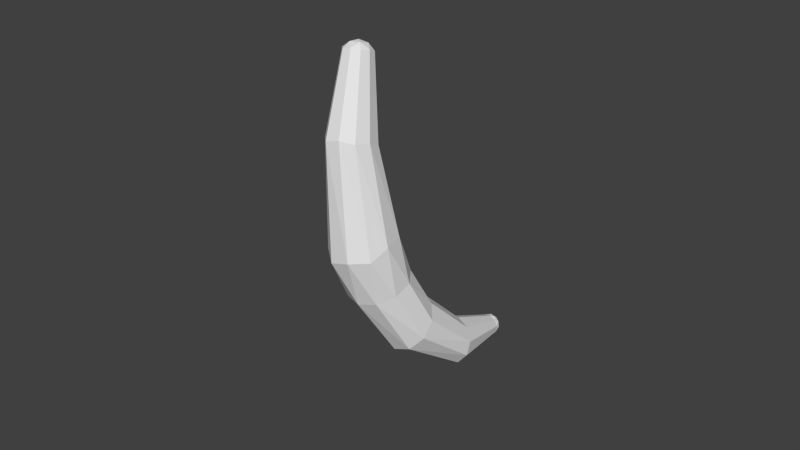 # Source: PFRfoodBanana.blend  (saved by Blender 2.63.0; exported with 4.5.12 LTS)
import bpy
from mathutils import Matrix  # noqa: F401  (used for matrix-valued properties, if any)

bpy.ops.wm.read_factory_settings(use_empty=True)
scene = bpy.context.scene
scene.name = 'Scene'

# ---- collections
col_collection_1 = bpy.data.collections.new('Collection 1'); scene.collection.children.link(col_collection_1)

# ---- world
world_world = bpy.data.worlds.new('World'); scene.world = world_world
world_world.color = (0.05088, 0.05088, 0.05088)
world_world.use_sun_shadow = False
world_world.sun_shadow_jitter_overblur = 0.0
world_world.cycles.sampling_method = 'MANUAL'
world_world.cycles.sample_map_resolution = 256

# ---- meshes
me_icosphere = bpy.data.meshes.new('Icosphere')
me_icosphere.from_pydata([(0.0, 0.0, -1.0), (0.7236, -0.5257, -0.4472), (-3.022, -3.794, -0.7044), (-0.8944, 0.0, -0.4472), (0.2764, -0.8506, 0.4472), (-0.7236, -0.5257, 0.4472), (-0.6726, 3.221, 1.821), (0.3207, 3.387, 2.536), (0.4253, -0.309, -0.8507), (-2.699, -4.101, -0.7665), (-3.141, -3.633, -1.108), (0.5651, 0.9229, -0.3419), (0.9123, 0.6706, -0.07662), (-3.038, -4.069, -1.061), (-0.5257, 0.0, -0.8507), (-0.3439, 1.079, -0.07662), (0.08527, 1.079, -0.3419), (-0.2047, 3.775, 1.78), (-0.5007, 3.544, 1.711), (0.9943, 0.4183, 0.3526), (0.5878, -0.809, 0.0), (-2.617, -4.13, -1.209), (-2.89, -3.841, -1.42), (-0.9511, -0.309, 0.0), (-0.5585, 0.9229, 0.3526), (0.303, 3.678, 2.29), (0.1023, 3.826, 2.001), (0.7797, 0.2624, 0.7817), (-0.2629, -0.809, 0.5257), (-0.4765, 0.6706, 0.7817), (0.3505, 0.2624, 1.047), (-0.1293, 0.4183, 1.047), (-1.459, -2.316, -1.498), (-1.007, -2.794, -1.149), (-1.257, 3.68, 3.49), (-1.872, -1.973, -0.983), (-1.142, -2.746, -0.4187), (-1.677, -2.239, -0.3162), (-1.237, -2.619, -1.407), (-1.076, 3.876, 3.625), (-1.342, 3.965, 3.522), (-1.394, 3.822, 3.265), (-1.745, -2.137, -1.309), (-1.051, -2.872, -0.7726), (-1.101, 4.138, 3.484), (-1.297, 4.105, 3.261), (-1.873, -2.092, -0.6149), (-1.444, -2.546, -0.2832), (-2.756, -4.024, -1.365), (-2.843, -4.159, -1.154), (-3.004, -3.989, -1.278), (-3.151, -3.866, -1.095), (-3.064, -3.732, -1.306), (-2.643, -4.177, -0.9809), (-2.891, -4.142, -0.8939), (-3.081, -3.961, -0.8574), (-3.141, -3.705, -0.8853), (-2.881, -3.98, -0.6844), (0.7242, 2.446, 0.6024), (1.026, 2.269, 0.9295), (-0.1634, 2.251, 0.5318), (0.2698, 2.439, 0.4505), (-1.039, 4.16, 3.344), (-0.9584, 4.077, 3.476), (1.06, 1.975, 1.307), (-0.41, 1.954, 0.8153), (-1.26, 4.025, 3.133), (-1.154, 4.14, 3.213), (-1.211, 4.162, 3.377), (0.8139, 1.678, 1.59), (-0.3757, 1.661, 1.193), (-1.081, 4.027, 3.591), (-0.9438, 3.922, 3.559), (-1.317, 3.859, 3.135), (0.3807, 1.49, 1.672), (-0.07368, 1.483, 1.52), (-1.383, 3.976, 3.248), (-1.353, 4.06, 3.399), (0.1487, 3.064, 2.646), (-0.6549, 2.931, 2.068), (-0.1472, 2.834, 2.578), (-0.4542, 2.782, 2.357), (-1.237, 4.08, 3.53), (-1.001, 3.756, 3.561), (-1.303, 3.705, 3.218), (-1.409, 3.894, 3.401), (-1.223, 3.925, 3.613), (-1.173, 3.758, 3.595), (-1.107, 3.641, 3.481), (-1.222, 3.622, 3.35), (-1.36, 3.726, 3.383), (-1.329, 3.811, 3.534)], [], [(52, 50, 51), (1, 8, 12), (52, 51, 10), (0, 14, 16), (0, 16, 11), (1, 12, 19), (48, 21, 49), (50, 48, 49), (1, 19, 20), (50, 49, 13), (3, 23, 24), (4, 27, 30), (5, 28, 31), (13, 54, 55), (10, 51, 56), (13, 49, 54), (12, 8, 11), (8, 0, 11), (22, 50, 52), (22, 48, 50), (46, 37, 5, 23), (16, 14, 15), (14, 3, 15), (20, 4, 36, 43), (14, 0, 32, 42), (8, 1, 33, 38), (28, 5, 37, 47), (43, 33, 1, 20), (23, 3, 35, 46), (15, 3, 24), (20, 27, 4), (20, 19, 27), (42, 35, 3, 14), (38, 32, 0, 8), (47, 36, 4, 28), (24, 23, 29), (23, 5, 29), (31, 30, 74, 75), (27, 19, 64, 69), (31, 28, 30), (28, 4, 30), (19, 12, 59, 64), (75, 70, 29, 31), (29, 5, 31), (65, 60, 15, 24), (24, 29, 70, 65), (30, 27, 69, 74), (16, 15, 60, 61), (12, 11, 58, 59), (11, 16, 61, 58), (62, 68, 44), (67, 66, 45), (63, 62, 44), (39, 86, 87), (40, 85, 91), (41, 84, 90), (44, 82, 71), (45, 76, 77), (44, 68, 82), (45, 66, 76), (53, 21, 33, 43), (42, 32, 22, 52), (47, 37, 2, 57), (52, 10, 35, 42), (57, 9, 36, 47), (46, 35, 10, 56), (56, 2, 37, 46), (38, 33, 21, 48), (43, 36, 9, 53), (48, 22, 32, 38), (50, 13, 51), (54, 53, 9), (54, 49, 53), (49, 21, 53), (56, 55, 2), (56, 51, 55), (51, 13, 55), (55, 57, 2), (55, 54, 57), (54, 9, 57), (62, 67, 68), (67, 45, 68), (72, 71, 39), (72, 63, 71), (63, 44, 71), (76, 73, 41), (76, 66, 73), (82, 77, 40), (82, 68, 77), (68, 45, 77), (72, 39, 83), (73, 84, 41), (77, 85, 40), (77, 76, 85), (76, 41, 85), (71, 86, 39), (71, 82, 86), (82, 40, 86), (88, 87, 34), (88, 83, 87), (58, 61, 17, 26), (74, 69, 78, 80), (81, 79, 70, 75), (61, 60, 18, 17), (64, 59, 25, 7), (59, 58, 26, 25), (6, 18, 60, 65), (65, 70, 79, 6), (75, 74, 80, 81), (69, 64, 7, 78), (17, 18, 66, 67), (81, 80, 88, 89), (25, 26, 62, 63), (7, 25, 63, 72), (80, 78, 83, 88), (73, 66, 18, 6), (89, 84, 79, 81), (26, 17, 67, 62), (6, 79, 84, 73), (78, 7, 72, 83), (83, 39, 87), (89, 88, 34), (90, 89, 34), (90, 84, 89), (91, 90, 34), (91, 85, 90), (85, 41, 90), (87, 91, 34), (87, 86, 91), (86, 40, 91)])
_uv = me_icosphere.uv_layers.new(name='UVMap')
_uv.uv.foreach_set('vector', [0.571, 0.8553, 0.5897, 0.873, 0.565, 0.8805, 0.7769, 0.4697, 0.8293, 0.4654, 0.8021, 0.5872, 0.571, 0.8553, 0.565, 0.8805, 0.5512, 0.8642, 0.6104, 0.4399, 0.5594, 0.4527, 0.5937, 0.3496, 0.8795, 0.4691, 0.8888, 0.5787, 0.8513, 0.5869, 0.7769, 0.4697, 0.8021, 0.5872, 0.76, 0.5795, 0.3738, 0.7631, 0.3563, 0.7759, 0.353, 0.7537, 0.5897, 0.873, 0.6104, 0.8653, 0.6043, 0.8905, 0.3096, 0.3742, 0.296, 0.4904, 0.2655, 0.3635, 0.5897, 0.873, 0.6043, 0.8905, 0.583, 0.8943, 0.6132, 0.4339, 0.6459, 0.4217, 0.6308, 0.5518, 0.2138, 0.3736, 0.25, 0.4901, 0.2025, 0.4966, 0.694, 0.427, 0.7437, 0.4214, 0.719, 0.5484, 0.3468, 0.7329, 0.3285, 0.746, 0.3285, 0.7254, 0.5512, 0.8642, 0.565, 0.8805, 0.5456, 0.8849, 0.3468, 0.7329, 0.353, 0.7537, 0.3285, 0.746, 0.8021, 0.5872, 0.8293, 0.4654, 0.8513, 0.5869, 0.8293, 0.4654, 0.8795, 0.4691, 0.8513, 0.5869, 0.5933, 0.8515, 0.5897, 0.873, 0.571, 0.8553, 0.5933, 0.8515, 0.6104, 0.8653, 0.5897, 0.873, 0.6379, 0.2178, 0.6733, 0.2227, 0.694, 0.427, 0.6459, 0.4217, 0.5937, 0.3496, 0.5594, 0.4527, 0.5446, 0.3486, 0.5594, 0.4527, 0.5081, 0.4379, 0.5446, 0.3486, 0.2655, 0.3635, 0.2138, 0.3736, 0.1314, 0.1606, 0.1582, 0.1371, 0.5594, 0.4527, 0.6104, 0.4399, 0.4937, 0.6208, 0.4621, 0.6137, 0.8293, 0.4654, 0.7769, 0.4697, 0.8149, 0.1861, 0.8525, 0.1846, 0.7437, 0.4214, 0.694, 0.427, 0.6733, 0.2227, 0.706, 0.2057, 0.1582, 0.1371, 0.1871, 0.1311, 0.3096, 0.3742, 0.2655, 0.3635, 0.6459, 0.4217, 0.6132, 0.4339, 0.6144, 0.2148, 0.6379, 0.2178, 0.5446, 0.3486, 0.5081, 0.4379, 0.503, 0.3293, 0.2655, 0.3635, 0.25, 0.4901, 0.2138, 0.3736, 0.2655, 0.3635, 0.296, 0.4904, 0.25, 0.4901, 0.4621, 0.6137, 0.4362, 0.5885, 0.5081, 0.4379, 0.5594, 0.4527, 0.8525, 0.1846, 0.8864, 0.1982, 0.8795, 0.4691, 0.8293, 0.4654, 0.1053, 0.1815, 0.1314, 0.1606, 0.2138, 0.3736, 0.1714, 0.3764, 0.6308, 0.5518, 0.6459, 0.4217, 0.6696, 0.5485, 0.6459, 0.4217, 0.694, 0.427, 0.6696, 0.5485, 0.719, 0.5484, 0.76, 0.5514, 0.733, 0.6785, 0.6943, 0.6572, 0.25, 0.4901, 0.296, 0.4904, 0.2702, 0.6664, 0.2285, 0.6478, 0.719, 0.5484, 0.7437, 0.4214, 0.76, 0.5514, 0.1714, 0.3764, 0.2138, 0.3736, 0.2025, 0.4966, 0.76, 0.5795, 0.8021, 0.5872, 0.8148, 0.7498, 0.7767, 0.7354, 0.6943, 0.6572, 0.6487, 0.6503, 0.6696, 0.5485, 0.719, 0.5484, 0.6696, 0.5485, 0.694, 0.427, 0.719, 0.5484, 0.9542, 0.1007, 0.9123, 0.08689, 0.9591, 0.0, 1.0, 0.02763, 0.6308, 0.5518, 0.6696, 0.5485, 0.6487, 0.6503, 0.6138, 0.6605, 0.2025, 0.4966, 0.25, 0.4901, 0.2285, 0.6478, 0.1888, 0.6306, 0.5937, 0.3496, 0.5446, 0.3486, 0.5392, 0.2548, 0.5809, 0.235, 0.8021, 0.5872, 0.8513, 0.5869, 0.8611, 0.7438, 0.8148, 0.7498, 0.8513, 0.5869, 0.8888, 0.5787, 0.8978, 0.7196, 0.8611, 0.7438, 0.3393, 0.01173, 0.3234, 0.01709, 0.3266, 0.00412, 0.3365, 0.02823, 0.3308, 0.0432, 0.3218, 0.0322, 0.3381, 0.0, 0.3393, 0.01173, 0.3266, 0.00412, 0.4449, 0.7515, 0.4558, 0.7441, 0.4559, 0.761, 0.4697, 0.7379, 0.4832, 0.7431, 0.4705, 0.753, 0.9855, 0.3958, 0.9903, 0.3813, 0.9999, 0.3949, 0.451, 0.7254, 0.4595, 0.7287, 0.4449, 0.7368, 0.3218, 0.0322, 0.3142, 0.04132, 0.3096, 0.02518, 0.3266, 0.00412, 0.3234, 0.01709, 0.3124, 0.008676, 0.3218, 0.0322, 0.3308, 0.0432, 0.3142, 0.04132, 0.3341, 0.7713, 0.3563, 0.7759, 0.3465, 0.9176, 0.3097, 0.91, 0.5458, 0.7317, 0.5825, 0.7254, 0.5933, 0.8515, 0.571, 0.8553, 0.706, 0.2057, 0.6733, 0.2227, 0.6358, 0.03172, 0.6556, 0.02146, 0.3379, 0.7254, 0.3222, 0.7102, 0.4362, 0.5885, 0.4621, 0.6137, 0.000772, 0.02687, 0.0166, 0.01421, 0.1314, 0.1606, 0.1053, 0.1815, 0.4157, 0.5628, 0.4362, 0.5885, 0.3222, 0.7102, 0.3098, 0.6946, 0.6144, 0.02878, 0.6358, 0.03172, 0.6733, 0.2227, 0.6379, 0.2178, 0.8525, 0.1846, 0.8149, 0.1861, 0.8537, 0.0008876, 0.8765, 0.0, 0.1582, 0.1371, 0.1314, 0.1606, 0.0166, 0.01421, 0.03282, 0.0, 0.8765, 0.0, 0.8969, 0.00822, 0.8864, 0.1982, 0.8525, 0.1846, 0.5897, 0.873, 0.583, 0.8943, 0.565, 0.8805, 0.3285, 0.746, 0.3341, 0.7713, 0.3146, 0.7628, 0.3285, 0.746, 0.353, 0.7537, 0.3341, 0.7713, 0.353, 0.7537, 0.3563, 0.7759, 0.3341, 0.7713, 0.6144, 0.02878, 0.6324, 0.01013, 0.6358, 0.03172, 0.6144, 0.02878, 0.6114, 0.00732, 0.6324, 0.01013, 0.565, 0.8805, 0.583, 0.8943, 0.5643, 0.9026, 0.6324, 0.01013, 0.6556, 0.02146, 0.6358, 0.03172, 0.6324, 0.01013, 0.6526, 0.0, 0.6556, 0.02146, 0.3285, 0.746, 0.3146, 0.7628, 0.3096, 0.743, 0.3393, 0.01173, 0.3365, 0.02823, 0.3234, 0.01709, 0.3365, 0.02823, 0.3218, 0.0322, 0.3234, 0.01709, 0.0218, 0.9096, 0.01207, 0.9193, 0.00721, 0.9068, 0.0218, 0.9096, 0.0292, 0.9205, 0.01207, 0.9193, 0.0292, 0.9205, 0.01979, 0.9254, 0.01207, 0.9193, 0.9732, 0.4027, 0.9738, 0.3862, 0.9855, 0.3958, 0.9732, 0.4027, 0.9612, 0.3918, 0.9738, 0.3862, 0.4595, 0.7287, 0.4764, 0.7281, 0.4697, 0.7379, 0.3124, 0.008676, 0.3234, 0.01709, 0.3096, 0.02518, 0.3234, 0.01709, 0.3218, 0.0322, 0.3096, 0.02518, 0.0218, 0.9096, 0.00721, 0.9068, 0.01434, 0.8942, 0.9738, 0.3862, 0.9903, 0.3813, 0.9855, 0.3958, 0.4764, 0.7281, 0.4832, 0.7431, 0.4697, 0.7379, 0.9767, 0.4138, 0.9732, 0.4027, 0.9893, 0.4081, 0.9732, 0.4027, 0.9855, 0.3958, 0.9893, 0.4081, 0.4449, 0.7368, 0.4558, 0.7441, 0.4449, 0.7515, 0.4449, 0.7368, 0.4595, 0.7287, 0.4558, 0.7441, 0.4595, 0.7287, 0.4697, 0.7379, 0.4558, 0.7441, 0.3881, 0.7381, 0.3864, 0.7254, 0.3983, 0.727, 0.009666, 0.8801, 0.01434, 0.8942, 0.0, 0.8943, 0.6103, 0.2013, 0.5809, 0.235, 0.4857, 0.1094, 0.4998, 0.07567, 0.1888, 0.6306, 0.2285, 0.6478, 0.1409, 0.8067, 0.1198, 0.7812, 0.6456, 0.784, 0.6104, 0.7794, 0.6487, 0.6503, 0.6943, 0.6572, 0.5809, 0.235, 0.5392, 0.2548, 0.4627, 0.136, 0.4857, 0.1094, 0.2702, 0.6664, 0.2979, 0.6793, 0.1871, 0.8507, 0.1666, 0.8333, 0.8148, 0.7498, 0.8611, 0.7438, 0.8865, 0.8644, 0.8501, 0.8675, 0.9297, 0.241, 0.8978, 0.2425, 0.9123, 0.08689, 0.9542, 0.1007, 0.9542, 0.1007, 0.9998, 0.1031, 0.9667, 0.2373, 0.9297, 0.241, 0.6943, 0.6572, 0.733, 0.6785, 0.6753, 0.8065, 0.6456, 0.784, 0.2285, 0.6478, 0.2702, 0.6664, 0.1666, 0.8333, 0.1409, 0.8067, 0.4857, 0.1094, 0.4627, 0.136, 0.3308, 0.0432, 0.3365, 0.02823, 0.4093, 0.8627, 0.3738, 0.8686, 0.3881, 0.7381, 0.4047, 0.7392, 0.4997, 0.04781, 0.4998, 0.07567, 0.3393, 0.01173, 0.3381, 0.0, 0.1666, 0.8333, 0.1871, 0.8507, 0.0292, 0.9205, 0.0218, 0.9096, 0.1198, 0.7812, 0.1409, 0.8067, 0.01434, 0.8942, 0.009666, 0.8801, 0.9738, 0.3862, 0.9612, 0.3918, 0.8978, 0.2425, 0.9297, 0.241, 0.4047, 0.7392, 0.4204, 0.7426, 0.4449, 0.8685, 0.4093, 0.8627, 0.4998, 0.07567, 0.4857, 0.1094, 0.3365, 0.02823, 0.3393, 0.01173, 0.9297, 0.241, 0.9667, 0.2373, 0.9903, 0.3813, 0.9738, 0.3862, 0.1409, 0.8067, 0.1666, 0.8333, 0.0218, 0.9096, 0.01434, 0.8942, 0.01434, 0.8942, 0.00721, 0.9068, 0.0, 0.8943, 0.4047, 0.7392, 0.3881, 0.7381, 0.3983, 0.727, 0.4133, 0.7272, 0.4047, 0.7392, 0.3983, 0.727, 0.4133, 0.7272, 0.4204, 0.7426, 0.4047, 0.7392, 0.4705, 0.753, 0.4832, 0.76, 0.4698, 0.7666, 0.4705, 0.753, 0.4832, 0.7431, 0.4832, 0.76, 0.9893, 0.4081, 0.9855, 0.3958, 0.9999, 0.3949, 0.4559, 0.761, 0.4705, 0.753, 0.4698, 0.7666, 0.4559, 0.761, 0.4558, 0.7441, 0.4705, 0.753, 0.4558, 0.7441, 0.4697, 0.7379, 0.4705, 0.753])
me_icosphere.use_remesh_preserve_volume = False
me_icosphere.use_remesh_preserve_attributes = False
me_icosphere.use_mirror_vertex_groups = False
me_icosphere.update()

# ---- objects
ob_icosphere = bpy.data.objects.new('Icosphere', me_icosphere)

# ---- transforms, parenting, visibility, modifiers, constraints
ob_icosphere.location = (-0.09845, 0.1278, 3.491)
ob_icosphere.rotation_euler = (1.112, -0.6149, 1.039)
ob_icosphere.scale = (-0.5037, -0.5037, -0.5037)
ob_icosphere.lineart.crease_threshold = 0.0

# ---- collection membership
col_collection_1.objects.link(ob_icosphere)

# ---- scene / render settings (as saved in the file)
scene.frame_start = 1; scene.frame_end = 250; scene.frame_set(1)
scene.render.engine = 'BLENDER_EEVEE_NEXT'
scene.render.image_settings.color_mode = 'RGB'
scene.render.image_settings.compression = 90
scene.render.resolution_percentage = 50
scene.render.dither_intensity = 0.0
scene.render.bake_margin = 2
scene.render.bake_bias = 0.0
scene.cycles.use_denoising = False
scene.cycles.samples = 10
scene.cycles.sampling_pattern = 'TABULATED_SOBOL'
scene.cycles.light_sampling_threshold = 0.0
scene.cycles.use_adaptive_sampling = False
scene.cycles.use_light_tree = False
scene.cycles.blur_glossy = 0.0
scene.cycles.volume_bounces = 1
scene.cycles.pixel_filter_type = 'GAUSSIAN'
scene.cycles.sample_clamp_indirect = 0.0
scene.view_settings.view_transform = 'Standard'
bpy.context.view_layer.update()

# ---- added for rendering (the .blend has no active camera and no usable light): camera, sun
cam_auto = bpy.data.cameras.new('AutoCamera')
cam_auto.lens = 50.0
cam_auto.sensor_width = 36.0
cam_auto.clip_end = 1000.0
ob_auto_camera = bpy.data.objects.new('AutoCamera', cam_auto)
scene.collection.objects.link(ob_auto_camera)
ob_auto_camera.location = (7.63538, -8.57666, 9.89473)
ob_auto_camera.rotation_euler = (1.09748, -7.21219e-08, 0.694738)
scene.camera = ob_auto_camera
light_auto_sun = bpy.data.lights.new('AutoSun', 'SUN')
light_auto_sun.energy = 3.0
light_auto_sun.angle = 0.0523599
ob_auto_sun = bpy.data.objects.new('AutoSun', light_auto_sun)
scene.collection.objects.link(ob_auto_sun)
ob_auto_sun.rotation_euler = (0.872665, 0.174533, 0.523599)
bpy.context.view_layer.update()

